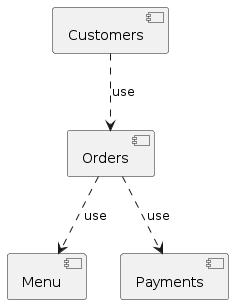

The diagram above was rendered by PlantUML. Its source (embedded in the PNG):
@startuml
[Orders] ..> [Menu] : use
[Orders] ..> [Payments] :  use
[Customers] ..> [Orders] :  use
@enduml